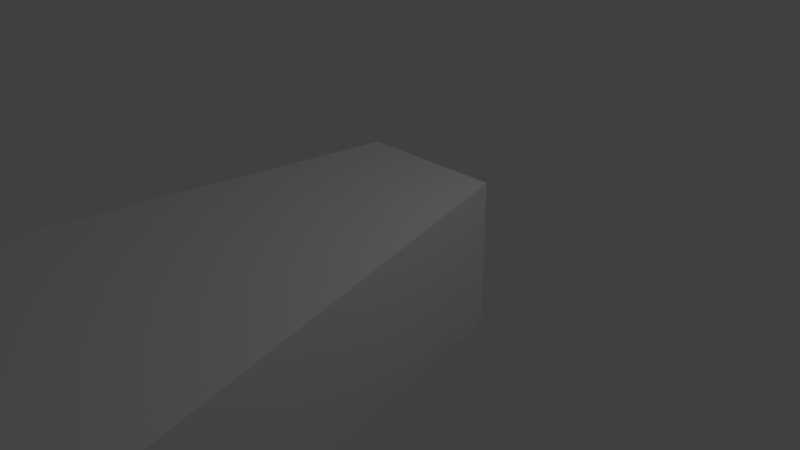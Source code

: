 # Source: LIEBHERRL538.blend  (saved by Blender 2.75.0; exported with 4.5.12 LTS)
import bpy
from mathutils import Matrix  # noqa: F401  (used for matrix-valued properties, if any)

bpy.ops.wm.read_factory_settings(use_empty=True)
scene = bpy.context.scene
scene.name = 'Scene'

# ---- collections
col_collection_1 = bpy.data.collections.new('Collection 1'); scene.collection.children.link(col_collection_1)

# ---- materials (node trees are filled in below, after node groups)
mat_material = bpy.data.materials.new('Material')
mat_material.alpha_threshold = 0.0
mat_material.use_transparent_shadow = False
mat_material.roughness = 0.5
mat_material.line_color = (0.0, 0.0, 0.0, 1.0)

# ---- material node trees

# ---- world
world_world = bpy.data.worlds.new('World'); scene.world = world_world
world_world.color = (0.05088, 0.05088, 0.05088)
world_world.use_sun_shadow = False
world_world.sun_shadow_jitter_overblur = 0.0
world_world.cycles.sampling_method = 'MANUAL'
world_world.cycles.sample_map_resolution = 256

# ---- cameras
cam_camera = bpy.data.cameras.new('Camera')
cam_camera.clip_end = 100.0
cam_camera.lens = 35.0
cam_camera.sensor_width = 32.0
cam_camera.sensor_height = 18.0
cam_camera.ortho_scale = 7.314
cam_camera.dof.focus_distance = 0.0
cam_camera.dof.aperture_fstop = 128.0

# ---- lights
light_lamp = bpy.data.lights.new('Lamp', 'POINT')
light_lamp.transmission_factor = 0.0
light_lamp.cutoff_distance = 30.0
light_lamp.energy = 100.0
light_lamp.shadow_buffer_clip_start = 1.001
light_lamp.shadow_soft_size = 0.1
light_lamp.shadow_maximum_resolution = 0.006
light_lamp.use_absolute_resolution = True
light_lamp.cycles.use_multiple_importance_sampling = False

# ---- meshes
me_plane = bpy.data.meshes.new('Plane')
me_plane.from_pydata([(-1.0, -1.0, 0.0), (1.0, -1.0, 0.0), (-1.0, 1.0, 0.0), (1.0, 1.0, 0.0), (1.0, -1.0, 0.0), (1.0, 1.0, 0.0), (8.298, -1.0, 0.0), (8.298, 1.0, 0.0), (1.0, -1.0, 0.0), (8.298, -1.0, 0.0), (-1.0, -13.0, 5.054e-08), (1.0, -13.0, 5.054e-08), (1.0, -13.0, 5.054e-08), (8.298, -13.0, 5.054e-08), (-1.0, -13.0, 5.054e-08), (1.0, -13.0, 5.054e-08), (1.0, -13.0, 5.054e-08), (8.298, -13.0, 5.054e-08), (2.056, -17.64, 7.01e-08), (9.354, -17.64, 7.01e-08), (1.48, -24.8, 1.003e-07), (8.778, -24.8, 1.003e-07), (8.938, -22.82, 9.19e-08), (1.64, -22.82, 9.19e-08)], [], [(0, 1, 3, 2), (3, 1, 4, 5), (5, 4, 6, 7), (6, 4, 8, 9), (9, 8, 12, 13), (1, 0, 10, 11), (13, 12, 16, 17), (11, 10, 14, 15), (17, 16, 18, 19), (22, 23, 20, 21), (19, 18, 23, 22), (10, 11, 18, 23)])
me_plane.use_remesh_preserve_volume = False
me_plane.use_remesh_preserve_attributes = False
me_plane.use_mirror_vertex_groups = False
me_plane.update()
me_cube = bpy.data.meshes.new('Cube')
me_cube.from_pydata([(1.0, 1.0, -1.0), (3.374, -9.247, -0.6009), (-3.374, -9.247, -0.6009), (-1.0, 1.0, -1.0), (1.0, 1.0, 1.0), (3.374, -9.247, 0.6009), (-3.374, -9.247, 0.6009), (-1.0, 1.0, 1.0)], [], [(0, 1, 2, 3), (4, 7, 6, 5), (0, 4, 5, 1), (1, 5, 6, 2), (2, 6, 7, 3), (4, 0, 3, 7)])
me_cube.materials.append(mat_material)
me_cube.use_remesh_preserve_volume = False
me_cube.use_remesh_preserve_attributes = False
me_cube.use_mirror_vertex_groups = False
me_cube.update()

# ---- objects
ob_plane = bpy.data.objects.new('Plane', me_plane)
ob_liebherr538 = bpy.data.objects.new('LIEBHERR538', None)
ob_cube = bpy.data.objects.new('Cube', me_cube)
ob_lamp = bpy.data.objects.new('Lamp', light_lamp)
ob_camera = bpy.data.objects.new('Camera', cam_camera)

# ---- transforms, parenting, visibility, modifiers, constraints
ob_plane.location = (-0.05243, 5.062, 3.911)
ob_plane.scale = (0.273, 0.1355, 1.0)
ob_plane.lineart.crease_threshold = 0.0
_m = ob_plane.modifiers.new('Mirror', 'MIRROR')
ob_liebherr538.location = (0.0, 2.123, -0.7076)
ob_liebherr538.empty_image_offset = (0.0, 0.0)
ob_liebherr538.lineart.crease_threshold = 0.0
ob_cube.location = (0.0, 0.0, 0.0)
ob_cube.lock_rotations_4d = False
ob_cube.empty_display_type = 'ARROWS'
ob_cube.lineart.crease_threshold = 0.0
ob_lamp.location = (4.076, 1.005, 5.904)
ob_lamp.rotation_euler = (0.6503, 0.05522, 1.866)
ob_lamp.lock_rotations_4d = False
ob_lamp.empty_display_type = 'ARROWS'
ob_lamp.color = (0.0, 0.0, 0.0, 0.0)
ob_lamp.lineart.crease_threshold = 0.0
ob_camera.location = (7.481, -6.508, 5.344)
ob_camera.rotation_euler = (1.109, 0.01082, 0.8149)
ob_camera.lock_rotations_4d = False
ob_camera.empty_display_type = 'ARROWS'
ob_camera.color = (0.0, 0.0, 0.0, 0.0)
ob_camera.display_type = 'WIRE'
ob_camera.lineart.crease_threshold = 0.0

# ---- collection membership
col_collection_1.objects.link(ob_plane)
col_collection_1.objects.link(ob_liebherr538)
col_collection_1.objects.link(ob_cube)
col_collection_1.objects.link(ob_lamp)
col_collection_1.objects.link(ob_camera)

# ---- scene / render settings (as saved in the file)
scene.camera = ob_camera
scene.frame_start = 1; scene.frame_end = 250; scene.frame_set(1)
scene.render.engine = 'BLENDER_EEVEE_NEXT'
scene.render.resolution_percentage = 50
scene.render.dither_intensity = 0.0
scene.cycles.use_denoising = False
scene.cycles.samples = 10
scene.cycles.sampling_pattern = 'TABULATED_SOBOL'
scene.cycles.light_sampling_threshold = 0.0
scene.cycles.use_adaptive_sampling = False
scene.cycles.use_light_tree = False
scene.cycles.blur_glossy = 0.0
scene.cycles.pixel_filter_type = 'GAUSSIAN'
scene.cycles.sample_clamp_indirect = 0.0
scene.view_settings.view_transform = 'Standard'
bpy.context.view_layer.update()
